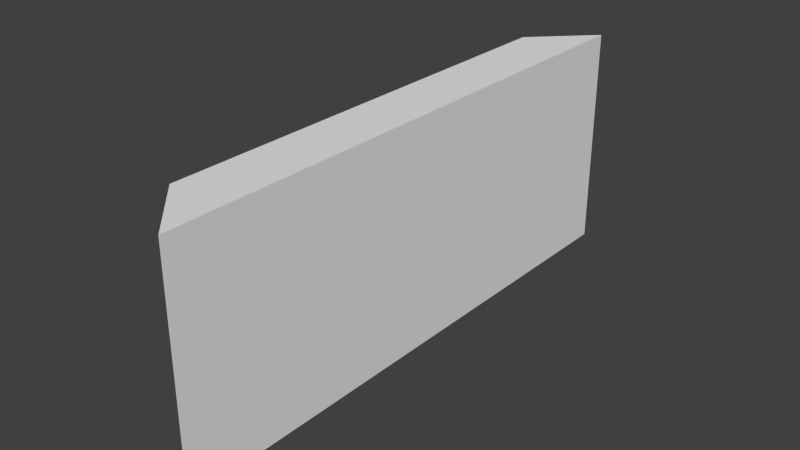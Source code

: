 # Source: wall_5.blend  (saved by Blender 2.72.0; exported with 4.5.12 LTS)
import bpy
from mathutils import Matrix  # noqa: F401  (used for matrix-valued properties, if any)

bpy.ops.wm.read_factory_settings(use_empty=True)
scene = bpy.context.scene
scene.name = 'Scene'

# ---- collections
col_collection_1 = bpy.data.collections.new('Collection 1'); scene.collection.children.link(col_collection_1)

# ---- materials (node trees are filled in below, after node groups)
mat_material = bpy.data.materials.new('Material')
mat_material.alpha_threshold = 0.0
mat_material.use_transparent_shadow = False
mat_material.roughness = 0.5
mat_material.line_color = (0.0, 0.0, 0.0, 1.0)

# ---- material node trees

# ---- world
world_world = bpy.data.worlds.new('World'); scene.world = world_world
world_world.color = (0.05088, 0.05088, 0.05088)
world_world.use_sun_shadow = False
world_world.sun_shadow_jitter_overblur = 0.0
world_world.cycles.sampling_method = 'MANUAL'
world_world.cycles.sample_map_resolution = 256

# ---- meshes
me_cube = bpy.data.meshes.new('Cube')
me_cube.from_pydata([(0.0, 5.0, 0.0), (0.0, -5.0, 0.0), (-1.0, -4.0, 0.0), (-1.0, 4.0, 0.0), (4.768e-07, 5.0, 4.0), (-6.557e-07, -5.0, 4.0), (-1.0, -4.0, 4.0), (-1.0, 4.0, 4.0)], [], [(0, 1, 2, 3), (4, 7, 6, 5), (0, 4, 5, 1), (1, 5, 6, 2), (2, 6, 7, 3), (4, 0, 3, 7)])
_uv = me_cube.uv_layers.new(name='UVMap')
_uv.uv.foreach_set('vector', [1.0, 0.0, 1.0, 1.0, 0.9, 0.8333, 0.9, 0.1667, 0.9, 1.0, 0.8, 0.8333, 0.8, 0.1667, 0.9, 0.0, 0.4, 1.0, 2.146e-07, 1.0, 0.0, 1.192e-07, 0.4, 0.0, 0.4, 7.947e-08, 0.8, 0.0, 0.8, 0.1667, 0.4, 0.1667, 0.4, 0.1667, 0.8, 0.1667, 0.8, 0.8333, 0.4, 0.8333, 0.8, 1.0, 0.4, 1.0, 0.4, 0.8333, 0.8, 0.8333])
me_cube.materials.append(mat_material)
me_cube.use_remesh_preserve_volume = False
me_cube.use_remesh_preserve_attributes = False
me_cube.use_mirror_vertex_groups = False
me_cube.update()

# ---- objects
ob_cube = bpy.data.objects.new('Cube', me_cube)

# ---- transforms, parenting, visibility, modifiers, constraints
ob_cube.location = (0.0, 0.0, 0.0)
ob_cube.lock_rotations_4d = False
ob_cube.empty_display_type = 'ARROWS'
ob_cube.lineart.crease_threshold = 0.0

# ---- collection membership
col_collection_1.objects.link(ob_cube)

# ---- scene / render settings (as saved in the file)
scene.frame_start = 1; scene.frame_end = 250; scene.frame_set(1)
scene.render.engine = 'BLENDER_EEVEE_NEXT'
scene.render.resolution_percentage = 50
scene.render.dither_intensity = 0.0
scene.cycles.use_denoising = False
scene.cycles.samples = 10
scene.cycles.sampling_pattern = 'TABULATED_SOBOL'
scene.cycles.light_sampling_threshold = 0.0
scene.cycles.use_adaptive_sampling = False
scene.cycles.use_light_tree = False
scene.cycles.blur_glossy = 0.0
scene.cycles.pixel_filter_type = 'GAUSSIAN'
scene.cycles.sample_clamp_indirect = 0.0
scene.view_settings.view_transform = 'Standard'
bpy.context.view_layer.update()

# ---- added for rendering (the .blend has no active camera and no usable light): camera, sun
cam_auto = bpy.data.cameras.new('AutoCamera')
cam_auto.lens = 50.0
cam_auto.sensor_width = 36.0
cam_auto.clip_end = 1000.0
ob_auto_camera = bpy.data.objects.new('AutoCamera', cam_auto)
scene.collection.objects.link(ob_auto_camera)
ob_auto_camera.location = (9.50783, -12.0094, 10.0063)
ob_auto_camera.rotation_euler = (1.09748, -7.21219e-08, 0.694738)
scene.camera = ob_auto_camera
light_auto_sun = bpy.data.lights.new('AutoSun', 'SUN')
light_auto_sun.energy = 3.0
light_auto_sun.angle = 0.0523599
ob_auto_sun = bpy.data.objects.new('AutoSun', light_auto_sun)
scene.collection.objects.link(ob_auto_sun)
ob_auto_sun.rotation_euler = (0.872665, 0.174533, 0.523599)
bpy.context.view_layer.update()
